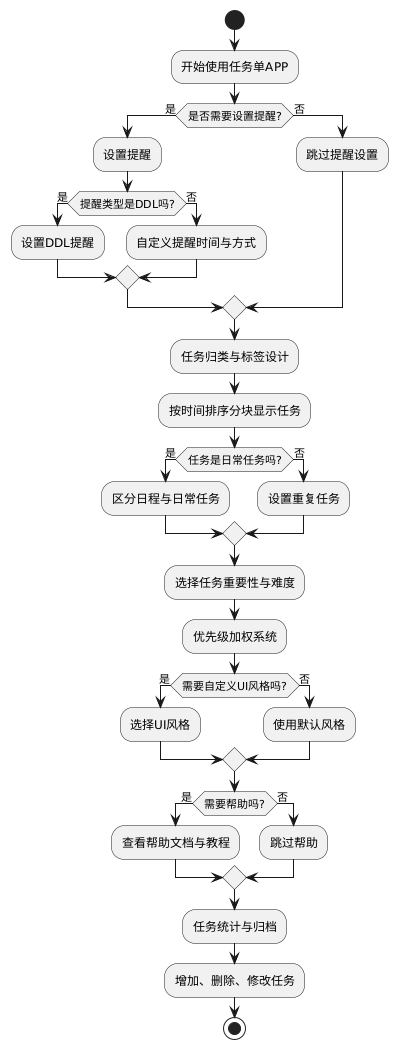

The diagram above was rendered by PlantUML. Its source (embedded in the PNG):
@startuml
start

:开始使用任务单APP;
if (是否需要设置提醒?) then (是)
  :设置提醒;
  if (提醒类型是DDL吗?) then (是)
    :设置DDL提醒;
  else (否)
    :自定义提醒时间与方式;
  endif
else (否)
  :跳过提醒设置;
endif

:任务归类与标签设计;
:按时间排序分块显示任务;

if (任务是日常任务吗?) then (是)
  :区分日程与日常任务;
else (否)
  :设置重复任务;
endif

:选择任务重要性与难度;
:优先级加权系统;

if (需要自定义UI风格吗?) then (是)
  :选择UI风格;
else (否)
  :使用默认风格;
endif

if (需要帮助吗?) then (是)
  :查看帮助文档与教程;
else (否)
  :跳过帮助;
endif

:任务统计与归档;
:增加、删除、修改任务;

stop
@enduml